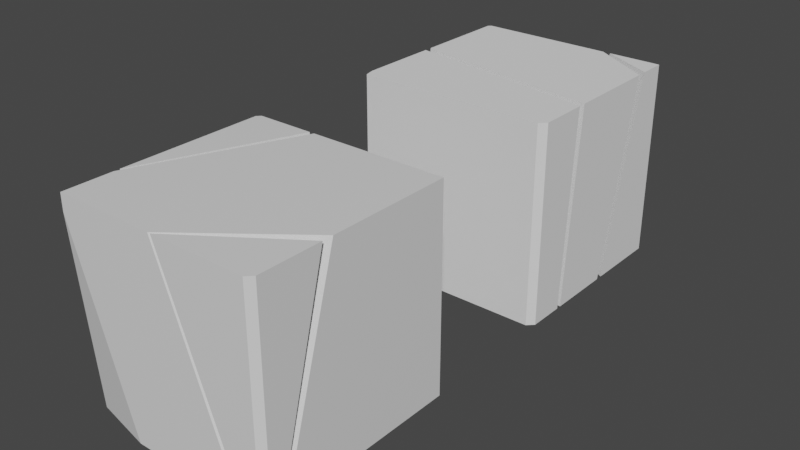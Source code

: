 # Source: run.blend  (saved by Blender 2.80.74; exported with 4.5.12 LTS)
import bpy
from mathutils import Matrix  # noqa: F401  (used for matrix-valued properties, if any)

bpy.ops.wm.read_factory_settings(use_empty=True)
scene = bpy.context.scene
scene.name = 'Scene'

# ---- collections
col_collection = bpy.data.collections.new('Collection'); scene.collection.children.link(col_collection)

# ---- materials (node trees are filled in below, after node groups)
mat_material = bpy.data.materials.new('Material')
mat_material.alpha_threshold = 0.0
mat_material.use_transparent_shadow = False
mat_material.line_color = (0.0, 0.0, 0.0, 1.0)

# ---- material node trees
mat_material.use_nodes = True; mat_material.node_tree.nodes.clear()
_N = mat_material.node_tree.nodes; _L = mat_material.node_tree.links
n0 = _N.new('ShaderNodeOutputMaterial'); n0.name = 'Material Output'; n0.location = (300, 300)
n1 = _N.new('ShaderNodeBsdfPrincipled'); n1.name = 'Principled BSDF'; n1.location = (10, 300)
n1.distribution = 'GGX'
n1.subsurface_method = 'BURLEY'
n1.inputs[2].default_value = 0.4
n1.inputs[3].default_value = 1.45
n1.inputs[27].default_value = (0.0, 0.0, 0.0, 1.0)
n1.inputs[28].default_value = 1.0
_L.new(n1.outputs[0], n0.inputs[0])
n0.is_active_output = True

# ---- world
world_world = bpy.data.worlds.new('World'); scene.world = world_world
world_world.use_nodes = True; world_world.node_tree.nodes.clear()
_N = world_world.node_tree.nodes; _L = world_world.node_tree.links
n0 = _N.new('ShaderNodeOutputWorld'); n0.name = 'World Output'; n0.location = (300, 300)
n1 = _N.new('ShaderNodeBackground'); n1.name = 'Background'; n1.location = (10, 300)
n1.inputs[0].default_value = (0.05088, 0.05088, 0.05088, 1.0)
_L.new(n1.outputs[0], n0.inputs[0])
n0.is_active_output = True
world_world.color = (0.05088, 0.05088, 0.05088)
world_world.use_sun_shadow = False
world_world.sun_shadow_jitter_overblur = 0.0

# ---- meshes
me_box = bpy.data.meshes.new('box')
me_box.from_pydata([(0.5, 0.5, 0.5), (0.5, 0.5, -0.5), (-0.5, -0.5, 0.5), (0.01175, -0.5, 0.5), (0.5, -0.1627, 0.5), (0.3903, -0.5, -0.5), (0.5, -0.4242, -0.5), (-0.5, -0.2498, -0.5), (-0.1788, 0.5, -0.5), (-0.5, -0.2596, 0.5), (-0.1746, 0.5, 0.5), (-0.2132, 0.5, -0.5), (-0.5, -0.2315, 0.5), (-0.5, -0.1691, -0.5), (-0.1992, 0.5, 0.5), (-0.002387, -0.5, 0.5), (0.5, -0.398, -0.5), (0.5, -0.1104, 0.5), (0.3684, -0.5, -0.5), (-0.4817, 0.5, 0.5), (-0.5, 0.4817, 0.5), (-0.5, 0.4817, -0.5), (-0.4817, 0.5, -0.5), (0.4707, -0.5, 0.5), (0.5, -0.4707, 0.5), (0.5, -0.4707, -0.5), (0.4707, -0.5, -0.5), (-0.5, -0.4382, -0.5), (-0.5, -0.5, 0.4188), (-0.2028, -0.5, -0.5)], [], [(5, 6, 25, 26), (14, 19, 20, 12), (4, 3, 23, 24), (8, 10, 0, 1), (21, 22, 11, 13), (6, 4, 24, 25), (6, 5, 3, 4), (28, 2, 9, 7, 27), (16, 17, 15, 18), (13, 11, 14, 12), (9, 10, 8, 7), (13, 12, 20, 21), (1, 0, 17, 16), (0, 10, 9, 2, 15, 17), (19, 22, 21, 20), (22, 19, 14, 11), (23, 26, 25, 24), (26, 23, 3, 5), (18, 15, 2, 28, 29), (29, 28, 27), (8, 1, 16, 18, 29, 27, 7)])
_uv = me_box.uv_layers.new(name='UVMap')
_uv.uv.foreach_set('vector', [0.5976, 1.0, 0.625, 0.9811, 0.625, 0.9927, 0.6177, 1.0, 0.5498, 0.0, 0.6204, 0.0, 0.625, 0.00447, 0.625, 0.1785, 0.375, 0.1657, 0.4971, 0.25, 0.3823, 0.25, 0.375, 0.2427, 0.625, 0.5803, 0.875, 0.5813, 0.875, 0.75, 0.625, 0.75, 0.375, 0.7542, 0.3791, 0.75, 0.4392, 0.75, 0.375, 0.9023, 0.125, 0.7311, 0.375, 0.6657, 0.375, 0.7427, 0.125, 0.7427, 0.125, 0.7311, 0.375, 0.2774, 0.4971, 0.25, 0.375, 0.6657, 0.6047, 0.5, 0.625, 0.5, 0.625, 0.5601, 0.375, 0.5626, 0.375, 0.5154, 0.125, 0.7245, 0.375, 0.6526, 0.5006, 0.25, 0.375, 0.2829, 0.375, 0.9023, 0.4392, 0.75, 0.875, 0.5752, 0.625, 0.1785, 0.625, 0.5601, 0.875, 0.5813, 0.4553, 0.75, 0.375, 0.5626, 0.375, 0.5977, 0.625, 0.5715, 0.625, 0.7455, 0.375, 0.7458, 0.125, 0.5, 0.375, 0.5, 0.375, 0.6526, 0.125, 0.7245, 0.375, 0.0, 0.5437, 0.0, 0.625, 0.1899, 0.625, 0.25, 0.5006, 0.25, 0.375, 0.1526, 0.875, 0.5046, 0.625, 0.5041, 0.625, 0.5, 0.875, 0.5, 0.625, 0.5041, 0.875, 0.5046, 0.875, 0.5752, 0.625, 0.5642, 0.625, 0.2573, 0.375, 0.2573, 0.375, 0.25, 0.625, 0.25, 0.375, 0.2573, 0.625, 0.2573, 0.625, 0.3721, 0.375, 0.2774, 0.375, 0.2829, 0.625, 0.3756, 0.625, 0.5, 0.6047, 0.5, 0.375, 0.4257, 0.4493, 1.0, 0.6047, 0.5, 0.375, 0.9846, 0.4553, 0.75, 0.625, 0.75, 0.625, 0.9745, 0.5921, 1.0, 0.4493, 1.0, 0.375, 0.9846, 0.375, 0.9374])
me_box.materials.append(mat_material)
me_box.use_remesh_preserve_volume = False
me_box.use_remesh_preserve_attributes = False
me_box.use_mirror_vertex_groups = False
me_box.update()
me_box2 = bpy.data.meshes.new('box2')
me_box2.from_pydata([(0.5, 0.5, -0.5), (0.5, 0.5, 0.5), (0.5, -0.4683, -0.5), (0.4683, -0.5, -0.5), (0.4683, -0.5, 0.5), (0.5, -0.4683, 0.5), (-0.5, 0.4861, -0.5), (-0.4861, 0.5, -0.5), (-0.4861, 0.5, 0.5), (-0.5, 0.4861, 0.5), (-0.4877, -0.5, -0.5), (-0.5, -0.4477, -0.5), (-0.5, -0.4477, 0.5), (-0.4877, -0.5, 0.5), (0.5, 0.1148, -0.5), (0.5, 0.3591, 0.5), (-0.1562, 0.5, -0.5), (0.2317, 0.5, 0.5), (0.5, -0.257, -0.5), (0.5, -0.1791, 0.5), (-0.5, -0.08001, -0.5), (-0.5, -0.00211, 0.5), (0.5, -0.2822, -0.5), (0.5, -0.2177, 0.5), (-0.5, -0.1067, -0.5), (-0.5, -0.04221, 0.5), (-0.1738, 0.5, -0.5), (0.1922, 0.5, 0.5), (0.5, 0.08013, -0.5), (0.5, 0.3082, 0.5)], [], [(16, 17, 1, 0), (14, 16, 0), (22, 23, 5, 2), (4, 3, 2, 5), (3, 4, 13, 10), (8, 7, 6, 9), (23, 25, 12, 13, 4, 5), (10, 13, 12, 11), (20, 21, 9, 6), (1, 17, 15), (24, 22, 2, 3, 10, 11), (0, 1, 15, 14), (27, 8, 9, 21, 19, 29), (28, 29, 19, 18), (11, 12, 25, 24), (20, 18, 19, 21), (16, 14, 15, 17), (28, 26, 27, 29), (24, 25, 23, 22), (7, 8, 27, 26), (6, 7, 26, 28, 18, 20)])
_uv = me_box2.uv_layers.new(name='UVMap')
_uv.uv.foreach_set('vector', [0.375, 0.3439, 0.625, 0.4537, 0.625, 0.5, 0.375, 0.5, 0.375, 0.5963, 0.2189, 0.5, 0.375, 0.5, 0.375, 0.6955, 0.625, 0.6794, 0.625, 0.7421, 0.375, 0.7421, 0.625, 0.7579, 0.375, 0.7579, 0.375, 0.7421, 0.625, 0.7421, 0.375, 0.7579, 0.625, 0.7579, 0.625, 0.9969, 0.375, 0.9969, 0.625, 0.2535, 0.375, 0.2535, 0.375, 0.2465, 0.625, 0.2465, 0.625, 0.6794, 0.875, 0.6412, 0.875, 0.7469, 0.8719, 0.75, 0.6329, 0.75, 0.625, 0.7421, 0.375, 0.9969, 0.625, 0.9969, 0.625, 1.0, 0.375, 1.0, 0.375, 0.1042, 0.625, 0.1245, 0.625, 0.2465, 0.375, 0.2465, 0.625, 0.5, 0.6713, 0.5, 0.625, 0.5286, 0.125, 0.658, 0.375, 0.6955, 0.375, 0.7421, 0.3671, 0.75, 0.1281, 0.75, 0.125, 0.7469, 0.375, 0.5, 0.625, 0.5, 0.625, 0.5286, 0.375, 0.5963, 0.702, 0.5, 0.8715, 0.5, 0.875, 0.5035, 0.875, 0.6255, 0.625, 0.6655, 0.625, 0.548, 0.375, 0.605, 0.625, 0.548, 0.625, 0.6655, 0.375, 0.6849, 0.375, 0.003087, 0.625, 0.003087, 0.625, 0.1088, 0.375, 0.09199, 0.125, 0.6458, 0.375, 0.6849, 0.625, 0.6655, 0.875, 0.6255, 0.2189, 0.5, 0.375, 0.5963, 0.625, 0.5286, 0.6713, 0.5, 0.375, 0.605, 0.2066, 0.5, 0.625, 0.423, 0.625, 0.548, 0.125, 0.658, 0.875, 0.6412, 0.625, 0.6794, 0.375, 0.6955, 0.375, 0.2535, 0.625, 0.2535, 0.625, 0.423, 0.375, 0.3316, 0.125, 0.5035, 0.1285, 0.5, 0.2066, 0.5, 0.375, 0.605, 0.375, 0.6849, 0.125, 0.6458])
me_box2.use_remesh_preserve_volume = False
me_box2.use_remesh_preserve_attributes = False
me_box2.use_mirror_vertex_groups = False
me_box2.update()

# ---- objects
ob_box = bpy.data.objects.new('box', me_box)
ob_box2 = bpy.data.objects.new('box2', me_box2)

# ---- transforms, parenting, visibility, modifiers, constraints
ob_box.location = (0.0, -0.9438, 0.0)
ob_box.lock_rotations_4d = False
ob_box.empty_display_type = 'ARROWS'
ob_box.lineart.crease_threshold = 0.0
ob_box2.location = (0.0, 0.741, 0.0)
ob_box2.lineart.crease_threshold = 0.0

# ---- collection membership
col_collection.objects.link(ob_box)
col_collection.objects.link(ob_box2)

# ---- scene / render settings (as saved in the file)
scene.frame_start = 1; scene.frame_end = 250; scene.frame_set(4)
scene.render.engine = 'BLENDER_EEVEE_NEXT'
scene.cycles.use_denoising = False
scene.cycles.samples = 128
scene.cycles.sampling_pattern = 'TABULATED_SOBOL'
scene.cycles.use_adaptive_sampling = False
scene.cycles.use_light_tree = False
scene.view_settings.view_transform = 'Filmic'
bpy.context.view_layer.update()

# ---- added for rendering (the .blend has no active camera and no usable light): camera, sun
cam_auto = bpy.data.cameras.new('AutoCamera')
cam_auto.lens = 50.0
cam_auto.sensor_width = 36.0
cam_auto.clip_end = 1000.0
ob_auto_camera = bpy.data.objects.new('AutoCamera', cam_auto)
scene.collection.objects.link(ob_auto_camera)
ob_auto_camera.location = (2.80757, -3.47048, 2.24605)
ob_auto_camera.rotation_euler = (1.09748, -7.21219e-08, 0.694738)
scene.camera = ob_auto_camera
light_auto_sun = bpy.data.lights.new('AutoSun', 'SUN')
light_auto_sun.energy = 3.0
light_auto_sun.angle = 0.0523599
ob_auto_sun = bpy.data.objects.new('AutoSun', light_auto_sun)
scene.collection.objects.link(ob_auto_sun)
ob_auto_sun.rotation_euler = (0.872665, 0.174533, 0.523599)
bpy.context.view_layer.update()
